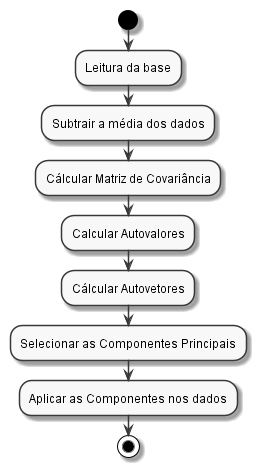

The diagram above was rendered by PlantUML. Its source (embedded in the PNG):
@startuml teste

skinparam classAttributeIconSize 0
skinparam Monochrome true

scale 1
start
:Leitura da base;
:Subtrair a média dos dados;
:Cálcular Matriz de Covariância;
:Calcular Autovalores;
:Cálcular Autovetores;
:Selecionar as Componentes Principais;
:Aplicar as Componentes nos dados;
stop
@enduml